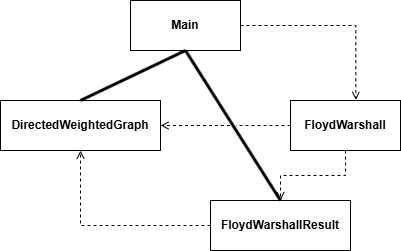

The diagram above was exported from draw.io. Its source (the exported page's mxGraphModel, read from the mxfile embedded in the PNG):
<mxGraphModel dx="788" dy="958" grid="1" gridSize="10" guides="1" tooltips="1" connect="1" arrows="1" fold="1" page="1" pageScale="1" pageWidth="850" pageHeight="1100" math="0" shadow="0">
  <root>
    <mxCell id="0" />
    <mxCell id="1" parent="0" />
    <mxCell id="nhYjBTVf2evugF0XYAg0-5" parent="1" style="html=1;whiteSpace=wrap;" value="&lt;b&gt;Main&lt;/b&gt;" vertex="1">
      <mxGeometry height="50" width="110" x="370" y="90" as="geometry" />
    </mxCell>
    <mxCell id="nhYjBTVf2evugF0XYAg0-6" parent="1" style="html=1;whiteSpace=wrap;" value="&lt;b&gt;FloydWarshall&lt;/b&gt;" vertex="1">
      <mxGeometry height="50" width="110" x="530" y="190" as="geometry" />
    </mxCell>
    <mxCell id="nhYjBTVf2evugF0XYAg0-7" parent="1" style="html=1;whiteSpace=wrap;" value="&lt;b&gt;DirectedWeightedGraph&lt;/b&gt;" vertex="1">
      <mxGeometry height="50" width="160" x="240" y="190" as="geometry" />
    </mxCell>
    <mxCell id="nhYjBTVf2evugF0XYAg0-9" parent="1" style="html=1;whiteSpace=wrap;" value="&lt;b&gt;FloydWarshallResult&lt;/b&gt;" vertex="1">
      <mxGeometry height="50" width="140" x="450" y="290" as="geometry" />
    </mxCell>
    <mxCell id="nhYjBTVf2evugF0XYAg0-12" edge="1" parent="1" source="nhYjBTVf2evugF0XYAg0-7" style="endArrow=none;startArrow=none;endFill=0;startFill=0;endSize=8;html=1;verticalAlign=bottom;labelBackgroundColor=none;strokeWidth=3;rounded=0;exitX=0.5;exitY=0;exitDx=0;exitDy=0;entryX=0.5;entryY=1;entryDx=0;entryDy=0;" target="nhYjBTVf2evugF0XYAg0-5" value="">
      <mxGeometry relative="1" width="160" as="geometry">
        <mxPoint x="170" y="40" as="sourcePoint" />
        <mxPoint x="330" y="40" as="targetPoint" />
      </mxGeometry>
    </mxCell>
    <mxCell id="nhYjBTVf2evugF0XYAg0-14" edge="1" parent="1" source="nhYjBTVf2evugF0XYAg0-5" style="endArrow=none;startArrow=none;endFill=0;startFill=0;endSize=8;html=1;verticalAlign=bottom;labelBackgroundColor=none;strokeWidth=3;rounded=0;exitX=0.5;exitY=1;exitDx=0;exitDy=0;entryX=0.5;entryY=0;entryDx=0;entryDy=0;" target="nhYjBTVf2evugF0XYAg0-9" value="">
      <mxGeometry relative="1" width="160" as="geometry">
        <mxPoint x="540" y="150" as="sourcePoint" />
        <mxPoint x="645" y="100" as="targetPoint" />
      </mxGeometry>
    </mxCell>
    <mxCell id="nhYjBTVf2evugF0XYAg0-15" edge="1" parent="1" source="nhYjBTVf2evugF0XYAg0-5" style="html=1;labelBackgroundColor=#ffffff;jettySize=auto;orthogonalLoop=1;fontSize=14;rounded=0;jumpStyle=gap;edgeStyle=orthogonalEdgeStyle;startArrow=none;endArrow=open;dashed=1;strokeWidth=1;exitX=1;exitY=0.5;exitDx=0;exitDy=0;entryX=0.594;entryY=-0.012;entryDx=0;entryDy=0;entryPerimeter=0;" target="nhYjBTVf2evugF0XYAg0-6" value="">
      <mxGeometry height="48" relative="1" width="48" as="geometry">
        <mxPoint x="550" y="88" as="sourcePoint" />
        <mxPoint x="598" y="40" as="targetPoint" />
      </mxGeometry>
    </mxCell>
    <mxCell id="nhYjBTVf2evugF0XYAg0-18" edge="1" parent="1" source="nhYjBTVf2evugF0XYAg0-6" style="html=1;labelBackgroundColor=#ffffff;jettySize=auto;orthogonalLoop=1;fontSize=14;rounded=0;jumpStyle=gap;edgeStyle=orthogonalEdgeStyle;startArrow=none;endArrow=open;dashed=1;strokeWidth=1;exitX=0;exitY=0.5;exitDx=0;exitDy=0;entryX=1;entryY=0.5;entryDx=0;entryDy=0;" target="nhYjBTVf2evugF0XYAg0-7" value="">
      <mxGeometry height="48" relative="1" width="48" as="geometry">
        <mxPoint x="690" y="218" as="sourcePoint" />
        <mxPoint x="738" y="170" as="targetPoint" />
      </mxGeometry>
    </mxCell>
    <mxCell id="nhYjBTVf2evugF0XYAg0-19" edge="1" parent="1" source="nhYjBTVf2evugF0XYAg0-9" style="html=1;labelBackgroundColor=#ffffff;jettySize=auto;orthogonalLoop=1;fontSize=14;rounded=0;jumpStyle=gap;edgeStyle=orthogonalEdgeStyle;startArrow=none;endArrow=open;dashed=1;strokeWidth=1;exitX=0;exitY=0.5;exitDx=0;exitDy=0;entryX=0.5;entryY=1;entryDx=0;entryDy=0;" target="nhYjBTVf2evugF0XYAg0-7" value="">
      <mxGeometry height="48" relative="1" width="48" as="geometry">
        <mxPoint x="296" y="358" as="sourcePoint" />
        <mxPoint x="344" y="310" as="targetPoint" />
      </mxGeometry>
    </mxCell>
    <mxCell id="nhYjBTVf2evugF0XYAg0-20" edge="1" parent="1" source="nhYjBTVf2evugF0XYAg0-6" style="html=1;labelBackgroundColor=#ffffff;jettySize=auto;orthogonalLoop=1;fontSize=14;rounded=0;jumpStyle=gap;edgeStyle=orthogonalEdgeStyle;startArrow=none;endArrow=open;dashed=1;strokeWidth=1;exitX=0.5;exitY=1;exitDx=0;exitDy=0;entryX=0.5;entryY=0;entryDx=0;entryDy=0;" target="nhYjBTVf2evugF0XYAg0-9" value="">
      <mxGeometry height="48" relative="1" width="48" as="geometry">
        <mxPoint x="550" y="438" as="sourcePoint" />
        <mxPoint x="598" y="390" as="targetPoint" />
      </mxGeometry>
    </mxCell>
  </root>
</mxGraphModel>